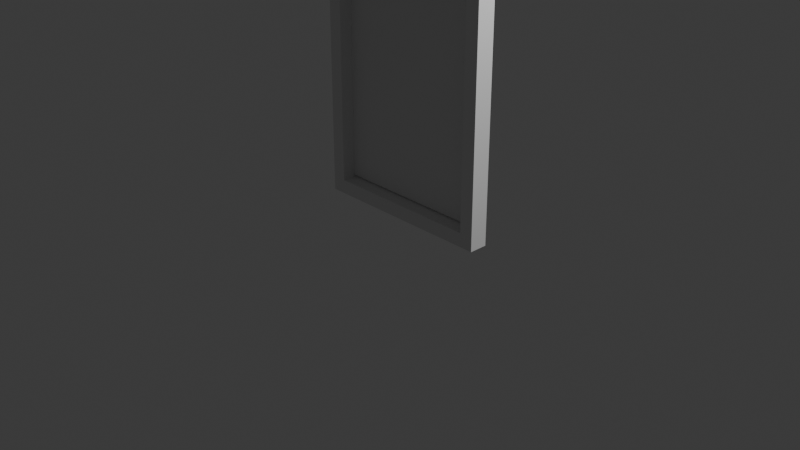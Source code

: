 # Source: Door.blend  (saved by Blender 5.1.30; exported with 4.5.12 LTS)
import bpy
from mathutils import Matrix  # noqa: F401  (used for matrix-valued properties, if any)

bpy.ops.wm.read_factory_settings(use_empty=True)
scene = bpy.context.scene
scene.name = 'Scene'

# ---- collections
col_collection = bpy.data.collections.new('Collection'); scene.collection.children.link(col_collection)

# ---- world
world_world = bpy.data.worlds.new('World'); scene.world = world_world
world_world.use_nodes = True; world_world.node_tree.nodes.clear()
_N = world_world.node_tree.nodes; _L = world_world.node_tree.links
n0 = _N.new('ShaderNodeOutputWorld'); n0.name = 'World Output'; n0.location = (200, 100)
n1 = _N.new('ShaderNodeBackground'); n1.name = 'Background'; n1.location = (-200, 100)
n1.inputs[0].default_value = (0.05088, 0.05088, 0.05088, 1.0)
_L.new(n1.outputs[0], n0.inputs[0])
n0.is_active_output = True
world_world.color = (0.05088, 0.05088, 0.05088)
world_world.sun_shadow_jitter_overblur = 0.0

# ---- cameras
cam_camera = bpy.data.cameras.new('Camera')
cam_camera.clip_end = 100.0
cam_camera.ortho_scale = 7.314

# ---- lights
light_light = bpy.data.lights.new('Light', 'POINT')
light_light.energy = 1000.0
light_light.shadow_soft_size = 0.1

# ---- meshes
me_plane_001 = bpy.data.meshes.new('Plane.001')
me_plane_001.from_pydata([(-1.0, 0.0, 0.0), (1.0, 0.0, 0.0), (-1.0, 0.0, 2.841), (1.0, 0.0, 2.841), (-0.85, 0.0, 2.691), (-0.85, 0.0, 0.15), (0.85, 0.0, 0.15), (0.85, 0.0, 2.691), (-0.85, 0.2, 2.691), (-0.85, 0.2, 0.15), (0.85, 0.2, 0.15), (0.85, 0.2, 2.691), (-1.0, 0.2, 2.841), (-1.0, 0.2, 0.0), (1.0, 0.2, 0.0), (1.0, 0.2, 2.841)], [], [(5, 0, 2, 4), (6, 1, 0, 5), (7, 3, 1, 6), (4, 2, 3, 7), (9, 8, 12, 13), (10, 9, 13, 14), (11, 10, 14, 15), (8, 11, 15, 12), (0, 1, 14, 13), (4, 7, 11, 8), (6, 5, 9, 10), (1, 3, 15, 14), (2, 0, 13, 12), (7, 6, 10, 11), (5, 4, 8, 9), (3, 2, 12, 15)])
_uv = me_plane_001.uv_layers.new(name='UVMap')
_uv.uv.foreach_set('vector', [0.075, 0.075, 0.0, 0.0, 0.0, 1.0, 0.075, 0.925, 0.925, 0.075, 1.0, 0.0, 0.0, 0.0, 0.075, 0.075, 0.925, 0.925, 1.0, 1.0, 1.0, 0.0, 0.925, 0.075, 0.075, 0.925, 0.0, 1.0, 1.0, 1.0, 0.925, 0.925, 0.075, 0.075, 0.075, 0.925, 0.0, 1.0, 0.0, 0.0, 0.925, 0.075, 0.075, 0.075, 0.0, 0.0, 1.0, 0.0, 0.925, 0.925, 0.925, 0.075, 1.0, 0.0, 1.0, 1.0, 0.075, 0.925, 0.925, 0.925, 1.0, 1.0, 0.0, 1.0, 0.0, 0.0, 1.0, 0.0, 1.0, 0.0, 0.0, 0.0, 0.075, 0.925, 0.925, 0.925, 0.925, 0.925, 0.075, 0.925, 0.925, 0.075, 0.075, 0.075, 0.075, 0.075, 0.925, 0.075, 1.0, 0.0, 1.0, 1.0, 1.0, 1.0, 1.0, 0.0, 0.0, 1.0, 0.0, 0.0, 0.0, 0.0, 0.0, 1.0, 0.925, 0.925, 0.925, 0.075, 0.925, 0.075, 0.925, 0.925, 0.075, 0.075, 0.075, 0.925, 0.075, 0.925, 0.075, 0.075, 1.0, 1.0, 0.0, 1.0, 0.0, 1.0, 1.0, 1.0])
me_plane_001.update()
me_cube_001 = bpy.data.meshes.new('Cube.001')
me_cube_001.from_pydata([], [], [])
_uv = me_cube_001.uv_layers.new(name='UVMap')
_uv.uv.foreach_set('vector', [])
me_cube_001.update()
me_plane_003 = bpy.data.meshes.new('Plane.003')
me_plane_003.from_pydata([(-1.507, 0.25, 0.1695), (0.22, 0.25, 0.1695), (-1.507, 0.25, 2.705), (0.22, 0.25, 2.705), (-1.507, 0.15, 2.705), (-1.507, 0.15, 0.1695), (0.22, 0.15, 0.1695), (0.22, 0.15, 2.705)], [], [(0, 2, 3, 1), (5, 6, 7, 4), (3, 2, 4, 7), (0, 1, 6, 5), (1, 3, 7, 6), (2, 0, 5, 4)])
_uv = me_plane_003.uv_layers.new(name='UVMap')
_uv.uv.foreach_set('vector', [0.0, 0.0, 0.0, 1.0, 1.0, 1.0, 1.0, 0.0, 0.0, 0.0, 1.0, 0.0, 1.0, 1.0, 0.0, 1.0, 1.0, 1.0, 0.0, 1.0, 0.0, 1.0, 1.0, 1.0, 0.0, 0.0, 1.0, 0.0, 1.0, 0.0, 0.0, 0.0, 1.0, 0.0, 1.0, 1.0, 1.0, 1.0, 1.0, 0.0, 0.0, 1.0, 0.0, 0.0, 0.0, 0.0, 0.0, 1.0])
me_plane_003.update()

# ---- objects
ob_light = bpy.data.objects.new('Light', light_light)
ob_camera = bpy.data.objects.new('Camera', cam_camera)
ob_plane = bpy.data.objects.new('Plane', me_plane_001)
ob_cube = bpy.data.objects.new('Cube', me_cube_001)
ob_plane_001 = bpy.data.objects.new('Plane.001', me_plane_003)

# ---- transforms, parenting, visibility, modifiers, constraints
ob_light.location = (4.076, 1.005, 5.904)
ob_light.rotation_euler = (0.6503, 0.05522, 1.866)
ob_light.lock_rotations_4d = False
ob_light.empty_display_type = 'ARROWS'
ob_light.color = (0.0, 0.0, 0.0, 0.0)
ob_light.lineart.crease_threshold = 0.0
ob_camera.location = (7.359, -6.926, 4.958)
ob_camera.rotation_euler = (1.109, 0.0, 0.8149)
ob_camera.lock_rotations_4d = False
ob_camera.empty_display_type = 'ARROWS'
ob_camera.color = (0.0, 0.0, 0.0, 0.0)
ob_camera.display_type = 'WIRE'
ob_camera.lineart.crease_threshold = 0.0
ob_plane.location = (0.0, 0.0, 0.0)
ob_cube.location = (0.0, 0.0, 0.0)
ob_plane_001.location = (0.6367, 0.0, 0.0)

# ---- collection membership
col_collection.objects.link(ob_light)
col_collection.objects.link(ob_camera)
col_collection.objects.link(ob_plane)
col_collection.objects.link(ob_cube)
col_collection.objects.link(ob_plane_001)

# ---- scene / render settings (as saved in the file)
scene.camera = ob_camera
scene.frame_start = 1; scene.frame_end = 30; scene.frame_set(1)
scene.render.engine = 'BLENDER_EEVEE_NEXT'
scene.render.bake_bias = 0.0
scene.render.bake_samples = 0
scene.cycles.sampling_pattern = 'TABULATED_SOBOL'
scene.eevee.use_volume_custom_range = False
bpy.context.view_layer.update()
